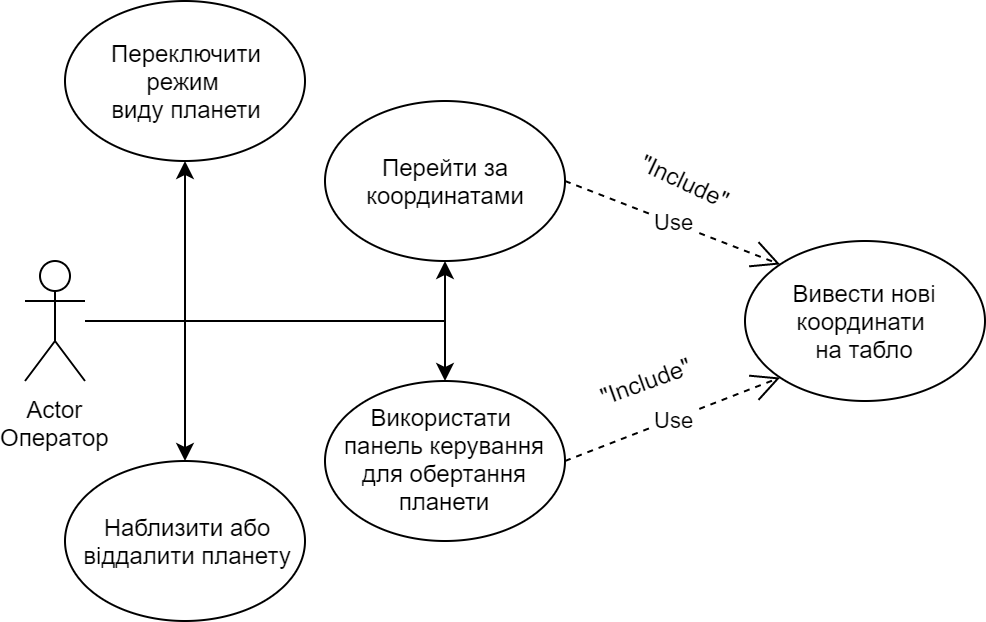

The diagram above was exported from draw.io. Its source (the exported page's mxGraphModel, read from the mxfile embedded in the PNG):
<mxGraphModel dx="1038" dy="531" grid="1" gridSize="10" guides="1" tooltips="1" connect="1" arrows="1" fold="1" page="1" pageScale="1" pageWidth="827" pageHeight="1169" math="0" shadow="0">
  <root>
    <mxCell id="0" />
    <mxCell id="1" parent="0" />
    <mxCell id="b7Gkqe33SyotsEEfIRcy-12" style="edgeStyle=orthogonalEdgeStyle;rounded=0;orthogonalLoop=1;jettySize=auto;html=1;entryX=0.5;entryY=0;entryDx=0;entryDy=0;" parent="1" source="b7Gkqe33SyotsEEfIRcy-1" target="b7Gkqe33SyotsEEfIRcy-4" edge="1">
      <mxGeometry relative="1" as="geometry" />
    </mxCell>
    <mxCell id="b7Gkqe33SyotsEEfIRcy-13" style="edgeStyle=orthogonalEdgeStyle;rounded=0;orthogonalLoop=1;jettySize=auto;html=1;entryX=0.5;entryY=0;entryDx=0;entryDy=0;" parent="1" source="b7Gkqe33SyotsEEfIRcy-1" target="b7Gkqe33SyotsEEfIRcy-3" edge="1">
      <mxGeometry relative="1" as="geometry">
        <Array as="points">
          <mxPoint x="130" y="250" />
        </Array>
        <mxPoint x="130" y="310" as="targetPoint" />
      </mxGeometry>
    </mxCell>
    <mxCell id="b7Gkqe33SyotsEEfIRcy-14" style="edgeStyle=orthogonalEdgeStyle;rounded=0;orthogonalLoop=1;jettySize=auto;html=1;entryX=0.5;entryY=1;entryDx=0;entryDy=0;" parent="1" source="b7Gkqe33SyotsEEfIRcy-1" target="b7Gkqe33SyotsEEfIRcy-5" edge="1">
      <mxGeometry relative="1" as="geometry">
        <mxPoint x="290" y="250" as="targetPoint" />
      </mxGeometry>
    </mxCell>
    <mxCell id="b7Gkqe33SyotsEEfIRcy-16" style="edgeStyle=orthogonalEdgeStyle;rounded=0;orthogonalLoop=1;jettySize=auto;html=1;entryX=0.5;entryY=1;entryDx=0;entryDy=0;" parent="1" source="b7Gkqe33SyotsEEfIRcy-1" target="b7Gkqe33SyotsEEfIRcy-2" edge="1">
      <mxGeometry relative="1" as="geometry">
        <mxPoint x="130" y="180" as="targetPoint" />
        <Array as="points">
          <mxPoint x="130" y="250" />
        </Array>
      </mxGeometry>
    </mxCell>
    <mxCell id="b7Gkqe33SyotsEEfIRcy-1" value="Actor&lt;br&gt;Оператор" style="shape=umlActor;verticalLabelPosition=bottom;labelBackgroundColor=#ffffff;verticalAlign=top;html=1;outlineConnect=0;" parent="1" vertex="1">
      <mxGeometry x="50" y="220" width="30" height="60" as="geometry" />
    </mxCell>
    <mxCell id="b7Gkqe33SyotsEEfIRcy-2" value="Переключити &lt;br&gt;режим &lt;br&gt;виду планети" style="ellipse;whiteSpace=wrap;html=1;" parent="1" vertex="1">
      <mxGeometry x="70" y="90" width="120" height="80" as="geometry" />
    </mxCell>
    <mxCell id="b7Gkqe33SyotsEEfIRcy-3" value="Наблизити або&lt;br&gt;віддалити планету" style="ellipse;whiteSpace=wrap;html=1;" parent="1" vertex="1">
      <mxGeometry x="70" y="320" width="120" height="80" as="geometry" />
    </mxCell>
    <mxCell id="b7Gkqe33SyotsEEfIRcy-4" value="Використати &lt;br&gt;панель керування для обертання планети" style="ellipse;whiteSpace=wrap;html=1;" parent="1" vertex="1">
      <mxGeometry x="200" y="280" width="120" height="80" as="geometry" />
    </mxCell>
    <mxCell id="b7Gkqe33SyotsEEfIRcy-5" value="Перейти за&lt;br&gt;координатами" style="ellipse;whiteSpace=wrap;html=1;" parent="1" vertex="1">
      <mxGeometry x="200" y="140" width="120" height="80" as="geometry" />
    </mxCell>
    <mxCell id="gCJoJy74m8SnMmhPBZXu-1" value="Вивести нові координати &lt;br&gt;на табло" style="ellipse;whiteSpace=wrap;html=1;" vertex="1" parent="1">
      <mxGeometry x="410" y="210" width="120" height="80" as="geometry" />
    </mxCell>
    <mxCell id="gCJoJy74m8SnMmhPBZXu-3" value="Use" style="endArrow=open;endSize=12;dashed=1;html=1;exitX=1;exitY=0.5;exitDx=0;exitDy=0;entryX=0;entryY=0;entryDx=0;entryDy=0;" edge="1" parent="1" source="b7Gkqe33SyotsEEfIRcy-5" target="gCJoJy74m8SnMmhPBZXu-1">
      <mxGeometry width="160" relative="1" as="geometry">
        <mxPoint x="40" y="520" as="sourcePoint" />
        <mxPoint x="200" y="520" as="targetPoint" />
      </mxGeometry>
    </mxCell>
    <mxCell id="gCJoJy74m8SnMmhPBZXu-4" value="&quot;Include&quot;" style="text;html=1;align=center;verticalAlign=middle;resizable=0;points=[];;autosize=1;rotation=25;" vertex="1" parent="1">
      <mxGeometry x="350" y="170" width="60" height="20" as="geometry" />
    </mxCell>
    <mxCell id="gCJoJy74m8SnMmhPBZXu-5" value="Use" style="endArrow=open;endSize=12;dashed=1;html=1;exitX=1;exitY=0.5;exitDx=0;exitDy=0;entryX=0;entryY=1;entryDx=0;entryDy=0;" edge="1" parent="1" source="b7Gkqe33SyotsEEfIRcy-4" target="gCJoJy74m8SnMmhPBZXu-1">
      <mxGeometry width="160" relative="1" as="geometry">
        <mxPoint x="40" y="560" as="sourcePoint" />
        <mxPoint x="200" y="560" as="targetPoint" />
      </mxGeometry>
    </mxCell>
    <mxCell id="gCJoJy74m8SnMmhPBZXu-6" value="&quot;Include&quot;" style="text;html=1;align=center;verticalAlign=middle;resizable=0;points=[];;autosize=1;rotation=-20;" vertex="1" parent="1">
      <mxGeometry x="330" y="270" width="60" height="20" as="geometry" />
    </mxCell>
  </root>
</mxGraphModel>